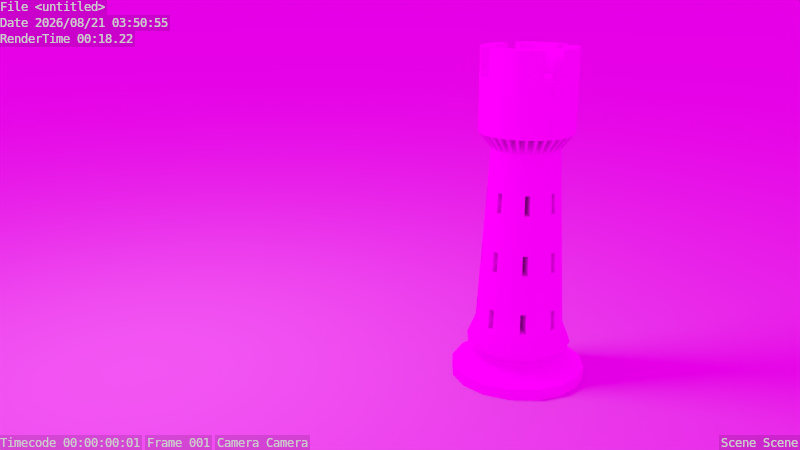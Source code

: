 # Source: tower.blend  (saved by Blender 2.62.1; exported with 4.5.12 LTS)
import bpy
from mathutils import Matrix  # noqa: F401  (used for matrix-valued properties, if any)

bpy.ops.wm.read_factory_settings(use_empty=True)
scene = bpy.context.scene
scene.name = 'Scene'

# ---- collections
col_collection_1 = bpy.data.collections.new('Collection 1'); scene.collection.children.link(col_collection_1)

# ---- images (referenced by path relative to the original .blend; pixels are not part of the script)
import os
ASSET_DIR = os.environ.get("B2B_ASSET_DIR", "")  # directory of the original .blend (textures are referenced by path, not embedded)
HERE = os.path.dirname(os.path.abspath(__file__))  # packed textures are extracted next to this script under _unpacked/

def load_image(name, relpath, width, height, colorspace="sRGB"):
    """Load a texture the original file referenced (path relative to the .blend, or extracted next to this script)."""
    p = next((c for c in (os.path.join(HERE, relpath), os.path.join(ASSET_DIR, relpath)) if relpath and os.path.exists(c)), "")
    if p:
        img = bpy.data.images.load(p, check_existing=True)
        img.name = name
    else:  # same state as the original file: an image datablock whose file is absent (Cycles renders it pink)
        img = bpy.data.images.new(name, width, height)
        img.source = "FILE"
        img.filepath = "//" + (relpath or name)
    img.colorspace_settings.name = colorspace
    return img
img_tower_jpg_001 = load_image('tower.jpg.001', 'tower.jpg', 1024, 1024, 'sRGB')
img_tower_jpg_002 = load_image('tower.jpg.002', 'white.jpg', 1024, 1024, 'sRGB')

# ---- materials (node trees are filled in below, after node groups)
mat_material = bpy.data.materials.new('Material')
mat_material.alpha_threshold = 0.0
mat_material.use_transparent_shadow = False
mat_material.roughness = 0.5
mat_material.specular_intensity = 0.2115
mat_material.line_color = (0.0, 0.0, 0.0, 1.0)

# ---- material node trees
mat_material.use_nodes = True; mat_material.node_tree.nodes.clear()
_N = mat_material.node_tree.nodes; _L = mat_material.node_tree.links
n0 = _N.new('ShaderNodeTexCoord'); n0.name = 'Texture Coordinate'; n0.location = (-484, 373)
n0.width = 150
n1 = _N.new('ShaderNodeTexImage'); n1.name = 'Image Texture.001'; n1.location = (-298, 511)
n1.width = 150
n1.image = img_tower_jpg_001
n2 = _N.new('ShaderNodeBsdfDiffuse'); n2.name = 'Diffuse BSDF'; n2.location = (-5, 463)
n3 = _N.new('ShaderNodeMixShader'); n3.name = 'Mix Shader'; n3.location = (195, 479)
n3.width = 150
n4 = _N.new('ShaderNodeOutputMaterial'); n4.name = 'Material Output'; n4.location = (534, 787)
n4.width = 120
n5 = _N.new('ShaderNodeTexImage'); n5.name = 'Image Texture.002'; n5.location = (-286, 240)
n5.width = 150
n5.image = img_tower_jpg_002
n6 = _N.new('ShaderNodeBsdfDiffuse'); n6.name = 'Diffuse BSDF.001'; n6.location = (-10, 213)
n7 = _N.new('ShaderNodeRGBToBW'); n7.name = 'RGB to BW'; n7.location = (125, 639)
n7.width = 80
n8 = _N.new('ShaderNodeDisplacement'); n8.name = 'Displacement'; n8.location = (0, 0)
n8.inputs[1].default_value = 0.0
n8.inputs[2].default_value = 0.1
_L.new(n3.outputs[0], n4.inputs[0])
_L.new(n2.outputs[0], n3.inputs[1])
_L.new(n6.outputs[0], n3.inputs[2])
_L.new(n1.outputs[0], n2.inputs[0])
_L.new(n5.outputs[0], n6.inputs[0])
_L.new(n0.outputs[2], n5.inputs[0])
_L.new(n0.outputs[2], n1.inputs[0])
_L.new(n1.outputs[0], n7.inputs[0])
_L.new(n7.outputs[0], n8.inputs[0])
_L.new(n8.outputs[0], n4.inputs[2])
n4.is_active_output = True

# ---- world
world_world = bpy.data.worlds.new('World'); scene.world = world_world
world_world.use_nodes = True; world_world.node_tree.nodes.clear()
_N = world_world.node_tree.nodes; _L = world_world.node_tree.links
n0 = _N.new('ShaderNodeOutputWorld'); n0.name = 'World Output'; n0.location = (300, 300)
n0.width = 120
n1 = _N.new('ShaderNodeBackground'); n1.name = 'Background'; n1.location = (10, 300)
n1.width = 150
n2 = _N.new('ShaderNodeTexImage'); n2.name = 'Image Texture'; n2.location = (-190, 300)
n2.width = 150
n3 = _N.new('ShaderNodeCameraData'); n3.name = 'Camera Data'; n3.location = (-335, 300)
n3.width = 95
_L.new(n1.outputs[0], n0.inputs[0])
_L.new(n2.outputs[0], n1.inputs[0])
_L.new(n3.outputs[0], n2.inputs[0])
n0.is_active_output = True
world_world.color = (0.05088, 0.05088, 0.05088)
world_world.use_sun_shadow = False
world_world.sun_shadow_jitter_overblur = 0.0
world_world.cycles.sampling_method = 'MANUAL'
world_world.cycles.sample_map_resolution = 256

# ---- cameras
cam_camera = bpy.data.cameras.new('Camera')
cam_camera.clip_end = 100.0
cam_camera.lens = 35.0
cam_camera.sensor_width = 32.0
cam_camera.sensor_height = 18.0
cam_camera.dof.focus_distance = 0.0
cam_camera.dof.aperture_fstop = 128.0

# ---- lights
light_point = bpy.data.lights.new('Point', 'POINT')
light_point.transmission_factor = 0.0
light_point.energy = 100.0
light_point.shadow_buffer_clip_start = 0.5
light_point.shadow_soft_size = 1.0
light_point.shadow_maximum_resolution = 0.006
light_point.use_absolute_resolution = True
light_point.cycles.use_multiple_importance_sampling = False

# ---- meshes
me_plane = bpy.data.meshes.new('Plane')
me_plane.from_pydata([(1.0, -1.0, 0.0), (-1.0, -1.0, 0.0), (1.0, 1.0, 0.0), (-1.0, 1.0, 0.0)], [], [(2, 3, 1, 0)])
me_plane.use_remesh_preserve_volume = False
me_plane.use_remesh_preserve_attributes = False
me_plane.use_mirror_vertex_groups = False
me_plane.update()
me_cylinder = bpy.data.meshes.new('Cylinder')
me_cylinder.from_pydata([(-0.1193, -0.6, 0.0), (-0.08263, -0.4154, 2.75), (-0.3399, -0.5087, 0.0), (-0.2353, -0.3521, 2.75), (-0.5087, -0.3399, 0.0), (-0.3521, -0.2353, 2.75), (-0.6, -0.1193, 0.0), (-0.4154, -0.08262, 2.75), (-0.0595, -0.2991, 2.128), (-0.1695, -0.2536, 2.128), (-0.2536, -0.1695, 2.128), (-0.2991, -0.0595, 2.128), (-0.1193, -0.6, 0.01445), (-0.3399, -0.5087, 0.01445), (-0.5087, -0.3399, 0.01445), (-0.6, -0.1193, 0.01445), (-0.3399, -0.5087, 0.1024), (-0.1193, -0.6, 0.1024), (-0.6, -0.1193, 0.1024), (-0.5087, -0.3399, 0.1024), (-0.116, -0.583, 0.1227), (-0.3303, -0.4943, 0.1227), (-0.4943, -0.3303, 0.1227), (-0.583, -0.116, 0.1227), (-0.07323, -0.3682, 0.2127), (-0.2086, -0.3121, 0.2127), (-0.3121, -0.2086, 0.2127), (-0.3682, -0.07323, 0.2127), (-0.07162, -0.3601, 0.2427), (-0.204, -0.3052, 0.2427), (-0.3052, -0.204, 0.2427), (-0.3601, -0.07162, 0.2427), (-0.09239, -0.4645, 0.334), (-0.2631, -0.3938, 0.334), (-0.3938, -0.2631, 0.334), (-0.4645, -0.09239, 0.334), (-0.0928, -0.4665, 0.3498), (-0.2643, -0.3955, 0.3498), (-0.3955, -0.2643, 0.3498), (-0.4665, -0.0928, 0.3498), (-0.08262, -0.4153, 2.271), (-0.2353, -0.3521, 2.271), (-0.3521, -0.2353, 2.271), (-0.4153, -0.08262, 2.271), (-0.2221, -0.3324, 0.5363), (-0.07798, -0.392, 0.5363), (-0.392, -0.07798, 0.5363), (-0.3324, -0.2221, 0.5363), (2.735e-07, 2.887e-07, 0.0), (0.0, 0.0, 2.75), (-0.05854, -0.2943, 2.75), (-0.2943, -0.05854, 2.75), (-0.2495, -0.1667, 2.75), (-0.1667, -0.2495, 2.75), (-0.08262, -0.4153, 2.625), (-0.2353, -0.3521, 2.625), (-0.3521, -0.2353, 2.625), (-0.4154, -0.08262, 2.625), (-1.975e-07, -0.6, 0.0), (-9.951e-06, -0.4154, 2.75), (-9.876e-08, -0.2991, 2.128), (-1.975e-07, -0.6, 0.01445), (-1.975e-07, -0.6, 0.1024), (-1.899e-07, -0.583, 0.1227), (-1.215e-07, -0.3682, 0.2127), (-1.177e-07, -0.3601, 0.2427), (-1.557e-07, -0.4645, 0.334), (-1.519e-07, -0.4665, 0.3498), (-1.367e-07, -0.4153, 2.271), (-1.139e-07, -0.392, 0.5363), (-9.838e-06, -0.2943, 2.75), (0.002302, -0.4137, 2.625), (-0.6, 5.773e-07, 0.0), (-0.4154, -6.222e-06, 2.75), (-0.2991, 2.83e-07, 2.128), (-0.6, 5.773e-07, 0.01445), (-0.6, 5.773e-07, 0.1024), (-0.583, 5.621e-07, 0.1227), (-0.3682, 3.532e-07, 0.2127), (-0.3601, 3.456e-07, 0.2427), (-0.4645, 4.444e-07, 0.334), (-0.4665, 4.482e-07, 0.3498), (-0.4153, 4.026e-07, 2.271), (-0.392, 3.57e-07, 0.5363), (-0.2943, -6.347e-06, 2.75), (-0.413, 0.00161, 2.625), (-0.01983, -0.2991, 2.128), (-0.03967, -0.2991, 2.128), (-0.1328, -0.2688, 2.128), (-0.1511, -0.2612, 2.128), (-0.2841, -0.09511, 2.128), (-0.2916, -0.07783, 2.128), (-0.1335, -0.3943, 2.271), (-0.1081, -0.4048, 2.271), (-0.3732, -0.1844, 2.271), (-0.3626, -0.2098, 2.271), (-0.4153, -0.02754, 2.271), (-0.4153, -0.05508, 2.271), (-0.02754, -0.4153, 2.271), (-0.05508, -0.4153, 2.271), (-0.2991, -0.01983, 2.128), (-0.2991, -0.03967, 2.128), (-0.09615, -0.284, 2.128), (-0.07783, -0.2916, 2.128), (-0.1844, -0.3732, 2.271), (-0.2098, -0.3626, 2.271), (-0.2688, -0.1328, 2.128), (-0.2612, -0.1511, 2.128), (-0.3943, -0.1335, 2.271), (-0.4048, -0.1081, 2.271), (-0.1835, -0.2396, 2.128), (-0.1975, -0.2256, 2.128), (-0.2256, -0.1975, 2.128), (-0.2396, -0.1835, 2.128), (-0.3326, -0.2547, 2.271), (-0.3132, -0.2742, 2.271), (-0.2742, -0.3132, 2.271), (-0.2547, -0.3326, 2.271), (-0.0595, -0.2991, 2.271), (-9.876e-08, -0.2991, 2.271), (-0.01983, -0.2991, 2.271), (-0.03967, -0.2991, 2.271), (-0.1695, -0.2536, 2.271), (-0.2536, -0.1695, 2.271), (-0.2991, -0.0595, 2.271), (-0.2991, 2.83e-07, 2.271), (-0.1328, -0.2688, 2.271), (-0.1511, -0.2612, 2.271), (-0.284, -0.09615, 2.271), (-0.2916, -0.07783, 2.271), (-0.2991, -0.01983, 2.271), (-0.2991, -0.03967, 2.271), (-0.09615, -0.284, 2.271), (-0.07783, -0.2916, 2.271), (-0.2688, -0.1328, 2.271), (-0.2612, -0.1511, 2.271), (-0.1835, -0.2396, 2.271), (-0.1975, -0.2256, 2.271), (-0.2256, -0.1975, 2.271), (-0.2396, -0.1835, 2.271), (-0.06156, -0.3095, 1.951), (-0.06361, -0.3198, 1.774), (-0.06566, -0.3301, 1.597), (-0.06772, -0.3404, 1.42), (-0.06977, -0.3508, 1.244), (-0.07182, -0.3611, 1.067), (-0.07388, -0.3714, 0.8899), (-0.07593, -0.3817, 0.7131), (-0.1753, -0.2624, 1.951), (-0.1811, -0.2711, 1.774), (-0.187, -0.2799, 1.597), (-0.1928, -0.2886, 1.42), (-0.1987, -0.2974, 1.244), (-0.2045, -0.3061, 1.067), (-0.2104, -0.3149, 0.8899), (-0.2162, -0.3236, 0.7131), (-0.2624, -0.1753, 1.951), (-0.2711, -0.1811, 1.774), (-0.2799, -0.187, 1.597), (-0.2886, -0.1928, 1.42), (-0.2974, -0.1987, 1.244), (-0.3061, -0.2045, 1.067), (-0.3149, -0.2104, 0.8899), (-0.3236, -0.2162, 0.7131), (-0.3095, -0.06156, 1.951), (-0.3198, -0.06361, 1.774), (-0.3301, -0.06566, 1.597), (-0.3404, -0.06772, 1.42), (-0.3508, -0.06977, 1.244), (-0.3611, -0.07182, 1.067), (-0.3714, -0.07388, 0.8899), (-0.3817, -0.07593, 0.7131), (-1.123e-07, -0.3817, 0.7131), (-1.106e-07, -0.3714, 0.8899), (-1.089e-07, -0.3611, 1.067), (-1.072e-07, -0.3508, 1.244), (-1.055e-07, -0.3404, 1.42), (-1.038e-07, -0.3301, 1.597), (-1.021e-07, -0.3198, 1.774), (-1.004e-07, -0.3095, 1.951), (-0.3817, 3.488e-07, 0.7131), (-0.3714, 3.406e-07, 0.8899), (-0.3611, 3.323e-07, 1.067), (-0.3508, 3.241e-07, 1.244), (-0.3404, 3.159e-07, 1.42), (-0.3301, 3.077e-07, 1.597), (-0.3198, 2.994e-07, 1.774), (-0.3095, 2.912e-07, 1.951), (-0.286, -0.1174, 1.951), (-0.1184, -0.2859, 1.951), (-0.2188, -0.2188, 1.951), (-0.413, 0.001612, 2.448), (0.002306, -0.4137, 2.448), (-0.08262, -0.4153, 2.448), (-0.2353, -0.3521, 2.448), (-0.3521, -0.2353, 2.448), (-0.4153, -0.08262, 2.448), (-0.2664, -0.5391, 0.0), (-0.1929, -0.5696, 0.0), (-0.1929, -0.5696, 0.01445), (-0.2664, -0.5391, 0.01445), (-0.2664, -0.5391, 0.1024), (-0.1929, -0.5696, 0.1024), (-0.2588, -0.5238, 0.1227), (-0.1874, -0.5534, 0.1227), (-0.1634, -0.3308, 0.2127), (-0.1183, -0.3495, 0.2127), (-0.1157, -0.3418, 0.2427), (-0.1598, -0.3235, 0.2427), (-0.2062, -0.4174, 0.334), (-0.1493, -0.4409, 0.334), (-0.2071, -0.4192, 0.3498), (-0.15, -0.4429, 0.3498), (-0.126, -0.3721, 0.5363), (-0.174, -0.3522, 0.5363), (-0.142, -0.2873, 1.774), (-0.1028, -0.3036, 1.774), (-0.1466, -0.2966, 1.597), (-0.1061, -0.3134, 1.597), (-0.1511, -0.3059, 1.42), (-0.1094, -0.3232, 1.42), (-0.1557, -0.3152, 1.244), (-0.1127, -0.333, 1.244), (-0.1603, -0.3244, 1.067), (-0.1161, -0.3428, 1.067), (-0.1649, -0.3337, 0.8899), (-0.1194, -0.3525, 0.8899), (-0.1695, -0.343, 0.7131), (-0.1227, -0.3623, 0.7131), (-0.5696, -0.1929, 0.0), (-0.5391, -0.2664, 0.0), (-0.5391, -0.2664, 0.01445), (-0.5696, -0.1929, 0.01445), (-0.5696, -0.1929, 0.1024), (-0.5391, -0.2664, 0.1024), (-0.5534, -0.1874, 0.1227), (-0.5238, -0.2588, 0.1227), (-0.3495, -0.1183, 0.2127), (-0.3308, -0.1634, 0.2127), (-0.3235, -0.1598, 0.2427), (-0.3418, -0.1157, 0.2427), (-0.4409, -0.1493, 0.334), (-0.4174, -0.2062, 0.334), (-0.4429, -0.15, 0.3498), (-0.4192, -0.2071, 0.3498), (-0.3522, -0.174, 0.5363), (-0.3721, -0.126, 0.5363), (-0.343, -0.1695, 0.7131), (-0.3623, -0.1227, 0.7131), (-0.3337, -0.1649, 0.8899), (-0.3526, -0.1194, 0.8899), (-0.3244, -0.1603, 1.067), (-0.3428, -0.1161, 1.067), (-0.3152, -0.1557, 1.244), (-0.333, -0.1127, 1.244), (-0.3059, -0.1511, 1.42), (-0.3232, -0.1094, 1.42), (-0.2966, -0.1466, 1.597), (-0.3134, -0.1061, 1.597), (-0.2873, -0.142, 1.774), (-0.3036, -0.1028, 1.774), (-0.06228, -0.1338, 0.6992), (-0.06343, -0.1361, 0.5224), (-0.05141, -0.1411, 0.5224), (-0.05058, -0.1387, 0.6992), (-0.02866, -0.08351, 1.583), (-0.02783, -0.08106, 1.76), (-0.03764, -0.077, 1.76), (-0.03878, -0.07932, 1.583), (-0.04004, -0.1123, 1.053), (-0.03921, -0.1099, 1.23), (-0.04996, -0.1054, 1.23), (-0.05111, -0.1077, 1.053), (-0.1387, -0.05058, 0.6992), (-0.1411, -0.05141, 0.5224), (-0.1361, -0.06343, 0.5224), (-0.1338, -0.06228, 0.6992), (-0.08106, -0.02783, 1.76), (-0.08351, -0.02866, 1.583), (-0.07932, -0.03878, 1.583), (-0.077, -0.03764, 1.76), (-0.1099, -0.03921, 1.23), (-0.1123, -0.04004, 1.053), (-0.1077, -0.05111, 1.053), (-0.1054, -0.04996, 1.23), (-0.08263, -0.4154, 3.0), (-0.2353, -0.3521, 3.0), (-0.3521, -0.2353, 3.0), (-0.4154, -0.08262, 3.0), (-0.05854, -0.2943, 3.0), (-0.2943, -0.05854, 3.0), (-0.2495, -0.1667, 3.0), (-0.1667, -0.2495, 3.0)], [], [(12, 0, 58, 61), (155, 44, 214, 227), (4, 2, 13, 14), (206, 24, 28, 207), (179, 86, 87, 8, 140), (170, 171, 248, 250), (83, 46, 171, 180), (28, 24, 64, 65), (202, 17, 20, 204), (26, 25, 29, 30), (234, 19, 22, 236), (14, 13, 16, 19), (163, 47, 44, 155), (20, 17, 62, 63), (16, 13, 200, 201), (22, 19, 16, 21), (18, 15, 232, 233), (236, 22, 26, 238), (204, 20, 24, 206), (24, 20, 63, 64), (32, 36, 212, 210), (26, 22, 21, 25), (34, 38, 244, 242), (67, 36, 32, 66), (209, 33, 29, 208), (34, 33, 37, 38), (241, 35, 31, 240), (66, 32, 28, 65), (212, 36, 45, 213), (30, 29, 33, 34), (244, 38, 47, 245), (88, 102, 132, 126), (106, 134, 128, 90), (47, 38, 37, 44), (73, 7, 51, 84), (48, 197, 2), (6, 72, 48, 229), (50, 49, 53), (49, 50, 70), (110, 190, 148, 9), (285, 286, 3, 1), (193, 93, 40), (17, 12, 61, 62), (86, 179, 60), (45, 36, 67, 69), (50, 1, 59, 70), (6, 15, 75, 72), (230, 48, 2, 4), (78, 27, 31, 79), (49, 52, 53), (76, 18, 23, 77), (15, 18, 76, 75), (77, 23, 27, 78), (35, 39, 81, 80), (31, 35, 80, 79), (81, 39, 46, 83), (51, 49, 84), (53, 52, 291, 292), (49, 51, 52), (54, 1, 3, 55), (5, 3, 286, 287), (238, 26, 30, 239), (194, 104, 92, 193), (195, 95, 42), (104, 194, 105), (195, 94, 95), (87, 86, 98, 99), (89, 88, 104, 105), (91, 90, 108, 109), (96, 100, 101, 97), (92, 102, 103, 93), (94, 106, 107, 95), (110, 117, 116, 111), (113, 112, 115, 114), (8, 87, 121, 118), (60, 119, 120, 86), (120, 119, 68, 98), (99, 40, 118, 121), (120, 98, 86), (99, 121, 87), (115, 138, 137, 116), (128, 134, 94, 108), (74, 100, 130, 125), (126, 132, 92, 104), (9, 89, 127, 122), (10, 113, 139, 123), (123, 135, 107, 10), (5, 56, 55, 3), (11, 91, 129, 124), (122, 136, 110, 9), (124, 131, 101, 11), (82, 125, 130, 96), (130, 100, 96), (124, 43, 97, 131), (101, 131, 97), (124, 129, 109, 43), (171, 46, 246, 248), (109, 129, 91), (108, 90, 128), (123, 42, 95, 135), (113, 190, 112), (134, 106, 94), (107, 135, 95), (123, 139, 114, 42), (195, 114, 115), (114, 139, 113), (115, 112, 138), (122, 41, 117, 136), (116, 137, 111), (117, 110, 136), (122, 127, 105, 41), (193, 92, 93), (105, 127, 89), (104, 88, 126), (103, 133, 93), (132, 102, 92), (0, 12, 199, 198), (111, 137, 138, 112), (148, 149, 215, 189), (189, 89, 9, 148), (218, 142, 141, 216), (220, 143, 142, 218), (222, 144, 143, 220), (224, 145, 144, 222), (226, 146, 145, 224), (228, 147, 146, 226), (164, 165, 260, 188), (188, 91, 11, 164), (165, 166, 258, 260), (166, 167, 256, 258), (167, 168, 254, 256), (168, 169, 252, 254), (169, 170, 250, 252), (164, 187, 186, 165), (196, 97, 43), (165, 186, 185, 166), (166, 185, 184, 167), (167, 184, 183, 168), (168, 183, 182, 169), (169, 182, 181, 170), (170, 181, 180, 171), (259, 157, 156, 188), (107, 188, 156, 10), (216, 141, 140, 189), (151, 150, 158, 159), (152, 151, 159, 160), (153, 152, 160, 161), (153, 161, 162, 154), (154, 162, 163, 155), (147, 45, 69, 172), (146, 147, 172, 173), (145, 146, 173, 174), (144, 145, 174, 175), (143, 144, 175, 176), (142, 143, 176, 177), (141, 142, 177, 178), (140, 141, 178, 179), (4, 14, 231, 230), (198, 48, 58, 0), (187, 100, 74), (188, 106, 90), (103, 189, 140, 8), (195, 194, 55, 56), (189, 103, 102), (89, 189, 88), (189, 102, 88), (216, 189, 215), (259, 188, 260), (196, 108, 94, 195), (190, 110, 111), (190, 111, 112), (193, 54, 55, 194), (105, 194, 41), (56, 57, 196, 195), (109, 196, 43), (196, 109, 108), (71, 59, 1, 54), (190, 149, 148), (118, 133, 103, 8), (194, 117, 41), (118, 40, 93, 133), (213, 45, 147, 228), (157, 190, 156), (29, 25, 205, 208), (208, 205, 206, 207), (21, 16, 201, 203), (203, 201, 202, 204), (12, 17, 202, 199), (199, 202, 201, 200), (25, 21, 203, 205), (206, 205, 203, 204), (211, 37, 33, 209), (212, 211, 209, 210), (28, 32, 210, 207), (207, 210, 209, 208), (44, 37, 211, 214), (213, 214, 211, 212), (13, 2, 197, 200), (200, 197, 198, 199), (149, 150, 217, 215), (150, 151, 219, 217), (217, 219, 220, 218), (151, 152, 221, 219), (219, 221, 222, 220), (152, 153, 223, 221), (153, 154, 225, 223), (224, 223, 225, 226), (154, 155, 227, 225), (226, 225, 227, 228), (247, 163, 162, 249), (247, 249, 250, 248), (23, 18, 233, 235), (235, 233, 234, 236), (231, 14, 19, 234), (232, 231, 234, 233), (27, 23, 235, 237), (237, 235, 236, 238), (243, 39, 35, 241), (244, 243, 241, 242), (30, 34, 242, 239), (240, 239, 242, 241), (46, 39, 243, 246), (245, 246, 243, 244), (31, 27, 237, 240), (239, 240, 237, 238), (245, 47, 163, 247), (257, 158, 157, 259), (255, 159, 158, 257), (256, 255, 257, 258), (253, 160, 159, 255), (253, 255, 256, 254), (251, 161, 160, 253), (249, 162, 161, 251), (249, 251, 252, 250), (15, 6, 229, 232), (232, 229, 230, 231), (263, 264, 261, 262), (267, 268, 265, 266), (271, 272, 269, 270), (275, 276, 273, 274), (278, 279, 280, 277), (283, 284, 281, 282), (98, 68, 192), (193, 99, 98, 192), (97, 196, 191, 96), (261, 227, 214, 262), (264, 263, 213, 228), (71, 54, 193, 192), (263, 262, 214, 213), (85, 191, 196, 57), (261, 264, 228, 227), (266, 265, 218, 216), (266, 216, 215, 267), (267, 215, 217, 268), (268, 217, 218, 265), (270, 269, 224, 222), (271, 270, 222, 221), (271, 221, 223, 272), (272, 223, 224, 269), (273, 248, 246, 274), (275, 274, 246, 245), (276, 275, 245, 247), (276, 247, 248, 273), (277, 260, 258, 278), (278, 258, 257, 279), (280, 279, 257, 259), (280, 259, 260, 277), (281, 254, 252, 282), (282, 252, 251, 283), (284, 283, 251, 253), (284, 253, 254, 281), (194, 116, 117), (116, 194, 195, 115), (73, 85, 57, 7), (114, 195, 42), (158, 150, 149, 157), (99, 193, 40), (48, 230, 229), (48, 198, 197), (91, 188, 90), (188, 107, 106), (191, 82, 96), (190, 113, 10, 156), (149, 190, 157), (101, 100, 187, 164, 11), (7, 57, 56, 5), (286, 292, 291, 287), (289, 292, 286, 285), (291, 290, 288, 287), (51, 7, 288, 290), (7, 5, 287, 288), (50, 53, 292, 289), (52, 51, 290, 291), (289, 285, 1, 50)])
me_cylinder.polygons.foreach_set('use_smooth', [True] * 294)
_k = set([(0, 58), (0, 198), (1, 50), (1, 59), (1, 285), (2, 4), (2, 197), (4, 230), (6, 72), (6, 229), (7, 51), (7, 73), (7, 288), (16, 19), (16, 201), (17, 62), (17, 202), (18, 76), (18, 233), (19, 234), (32, 66), (32, 210), (33, 34), (33, 209), (34, 242), (35, 80), (35, 241), (40, 93), (40, 99), (41, 105), (41, 117), (42, 95), (42, 114), (43, 97), (43, 109), (50, 53), (50, 289), (51, 52), (51, 290), (52, 53), (68, 98), (71, 192), (82, 96), (85, 191), (86, 87), (86, 98), (86, 120), (87, 99), (87, 121), (88, 89), (88, 104), (88, 126), (89, 105), (89, 127), (90, 91), (90, 108), (90, 128), (91, 109), (91, 129), (92, 93), (92, 102), (92, 104), (92, 132), (93, 103), (93, 133), (94, 95), (94, 106), (94, 108), (94, 134), (95, 107), (95, 135), (96, 97), (96, 100), (96, 130), (97, 101), (97, 131), (98, 99), (98, 120), (99, 121), (100, 101), (100, 130), (101, 131), (102, 103), (102, 132), (103, 133), (104, 105), (104, 126), (105, 127), (106, 107), (106, 134), (107, 135), (108, 109), (108, 128), (109, 129), (110, 111), (110, 117), (110, 136), (111, 116), (111, 137), (112, 113), (112, 115), (112, 138), (113, 114), (113, 139), (114, 115), (114, 139), (115, 116), (115, 138), (116, 117), (116, 137), (117, 136), (118, 121), (118, 133), (119, 120), (122, 127), (122, 136), (123, 135), (123, 139), (124, 129), (124, 131), (125, 130), (126, 132), (128, 134), (137, 138), (197, 198), (201, 202), (209, 210), (213, 214), (213, 228), (214, 227), (215, 216), (215, 217), (216, 218), (217, 218), (221, 222), (221, 223), (222, 224), (223, 224), (227, 228), (229, 230), (233, 234), (241, 242), (245, 246), (245, 247), (246, 248), (247, 248), (251, 252), (251, 253), (252, 254), (253, 254), (257, 258), (257, 259), (258, 260), (259, 260), (285, 286), (285, 289), (286, 287), (287, 288), (288, 290), (289, 292), (290, 291), (291, 292)])
me_cylinder.attributes.new('sharp_edge', 'BOOLEAN', 'EDGE').data.foreach_set('value', [ (min(e.vertices), max(e.vertices)) in _k for e in me_cylinder.edges])
_uv = me_cylinder.uv_layers.new(name='UVMap')
_uv.uv.foreach_set('vector', [8.928, -1.795, 8.928, -1.881, 9.461, -1.882, 9.461, -1.797, 0.9146, -10.26, 0.9236, -11.3, 1.208, -11.3, 1.191, -10.25, 6.853, -7.344, 6.857, -8.755, 6.943, -8.755, 6.938, -7.343, 5.257, -8.708, 5.264, -8.975, 5.443, -8.947, 5.436, -8.686, 6.608, -2.915, 6.49, -1.875, 6.401, -1.881, 6.313, -1.887, 6.334, -2.933, -0.7754, -9.185, -0.8132, -10.23, -0.5366, -10.24, -0.5063, -9.192, 5.571, -11.3, 5.918, -11.31, 5.914, -10.27, 5.575, -10.25, 9.479, -11.48, 9.302, -11.45, 9.303, -11.77, 9.481, -11.8, 7.485, -9.623, 7.497, -10.06, 7.622, -10.0, 7.61, -9.578, 5.24, -7.308, 5.242, -8.175, 5.422, -8.165, 5.419, -7.317, 7.467, -6.907, 7.458, -7.342, 7.584, -7.361, 7.592, -6.939, 6.938, -7.343, 6.943, -8.755, 7.462, -8.754, 7.458, -7.342, 0.01649, -10.25, 0.001136, -11.3, 0.9236, -11.3, 0.9146, -10.26, 3.467, -4.514, 3.566, -4.457, 3.071, -3.956, 2.987, -4.027, 7.462, -8.754, 6.943, -8.755, 6.954, -9.19, 7.474, -9.188, 7.584, -7.361, 7.458, -7.342, 7.462, -8.754, 7.588, -8.733, 7.484, -6.037, 6.965, -6.039, 6.956, -6.474, 7.476, -6.472, 3.806, -7.576, 3.981, -7.154, 2.659, -6.898, 2.548, -7.164, 3.64, -4.937, 3.467, -4.514, 2.335, -5.23, 2.444, -5.497, 2.335, -5.23, 3.467, -4.514, 2.987, -4.027, 2.031, -4.923, 2.015, -12.5, 2.022, -12.41, 1.684, -12.42, 1.678, -12.51, 2.659, -6.898, 3.981, -7.154, 3.985, -5.783, 2.662, -6.031, -0.08786, -12.52, -0.08998, -12.43, -0.428, -12.42, -0.4244, -12.51, 6.639, -12.4, 6.226, -12.43, 6.242, -12.52, 6.653, -12.5, 4.129, -6.147, 3.988, -6.483, 4.613, -6.608, 4.722, -6.348, -0.08786, -12.52, 1.005, -12.52, 1.008, -12.43, -0.08998, -12.43, 4.262, -8.25, 4.4, -8.587, 4.932, -8.239, 4.825, -7.978, 4.797, -5.09, 4.41, -5.475, 4.939, -5.827, 5.24, -5.528, 1.684, -12.42, 2.022, -12.41, 1.776, -11.29, 1.492, -11.29, 4.61, -7.455, 4.613, -6.608, 3.988, -6.483, 3.985, -7.576, -0.428, -12.42, -0.08998, -12.43, 0.001136, -11.3, -0.2829, -11.29, 1.06, -1.872, 1.277, -1.867, 1.279, -1.024, 1.063, -1.028, -0.07739, -1.868, -0.0748, -1.025, -0.2915, -1.019, -0.299, -1.862, 0.001136, -11.3, -0.08998, -12.43, 1.008, -12.43, 0.9236, -11.3, 6.853, -12.52, 7.34, -12.52, 7.198, -11.81, 6.853, -11.81, 5.57, -12.52, 3.995, -9.335, 3.56, -9.515, 2.022, -11.82, 2.022, -12.52, 5.57, -12.52, 2.202, -11.38, 8.588, -10.41, 6.853, -10.07, 8.324, -11.05, 6.853, -10.07, 8.588, -10.41, 8.588, -10.06, 0.7259, -1.876, 0.4881, -2.923, 0.8521, -2.924, 0.8432, -1.876, 1.898, 3.253, 0.9955, 3.235, 0.991, 1.759, 1.894, 1.777, 1.888, -0.007284, 1.735, -1.057, 1.885, -1.054, 8.93, -1.275, 8.928, -1.795, 9.461, -1.797, 9.463, -1.277, 6.49, -1.875, 6.608, -2.915, 6.578, -1.869, 6.506, -11.31, 6.226, -12.43, 6.639, -12.4, 6.853, -11.28, 8.588, -10.41, 9.302, -10.55, 9.302, -10.06, 8.588, -10.06, 9.835, -12.52, 9.835, -12.44, 9.302, -12.44, 9.302, -12.52, 2.382, -10.95, 5.57, -12.52, 3.56, -9.515, 2.562, -10.51, 9.592, -6.007, 9.593, -5.68, 9.415, -5.718, 9.414, -6.037, 6.853, -10.07, 7.836, -11.54, 8.324, -11.05, 3.056, -8.975, 3.553, -8.477, 3.455, -8.42, 2.972, -8.904, 9.835, -12.44, 9.837, -11.92, 9.304, -11.92, 9.302, -12.44, 2.972, -8.904, 3.455, -8.42, 2.327, -7.697, 2.022, -8.002, 6.212, -12.52, 6.226, -12.43, 5.812, -12.41, 5.8, -12.51, 4.932, -8.239, 4.4, -8.587, 4.785, -8.975, 5.23, -8.54, 5.812, -12.41, 6.226, -12.43, 5.918, -11.31, 5.571, -11.3, 7.198, -11.81, 6.853, -10.07, 6.853, -11.81, 3.987, -3.758, 3.989, -4.45, 5.468, -4.446, 5.466, -3.753, 6.853, -10.07, 7.198, -11.81, 7.836, -11.54, 1.892, 1.039, 1.894, 1.777, 0.991, 1.759, 0.9888, 1.021, 0.01376, 1.762, 0.991, 1.759, 0.9955, 3.235, 0.01829, 3.238, 5.245, -7.042, 5.24, -7.308, 5.419, -7.317, 5.425, -7.056, 0.9856, -0.0258, 1.283, -1.066, 1.584, -1.06, 1.888, -0.007284, 0.008312, -0.02281, -0.1453, -1.065, 0.005114, -1.069, 1.283, -1.066, 0.9856, -0.0258, 1.133, -1.069, 0.008312, -0.02281, -0.2958, -1.061, -0.1453, -1.065, 9.46, -5.648, 9.577, -5.657, 9.577, -4.96, 9.414, -4.947, 0.9516, -1.874, 1.06, -1.872, 1.283, -1.066, 1.133, -1.069, -0.4025, -1.86, -0.299, -1.862, -0.5967, -1.053, -0.7472, -1.049, 10.39, -5.511, 10.39, -4.814, 10.27, -4.823, 10.23, -5.523, 1.584, -1.06, 1.277, -1.867, 1.385, -1.865, 1.735, -1.057, -0.2958, -1.061, -0.07739, -1.868, 0.03099, -1.871, -0.1453, -1.065, 0.7259, -1.876, 0.8195, -1.072, 0.6566, -1.071, 0.6086, -1.876, 0.2567, -1.875, 0.374, -1.875, 0.3309, -1.07, 0.168, -1.07, 6.313, -1.887, 6.401, -1.881, 6.344, -1.038, 6.256, -1.044, 5.531, -8.975, 5.534, -8.13, 5.445, -8.13, 5.443, -8.975, 10.43, -5.501, 10.55, -5.501, 10.55, -4.814, 10.39, -4.814, 4.406, -1.447, 4.246, -1.416, 4.246, -2.116, 4.361, -2.139, 4.406, -2.381, 3.986, -2.139, 3.985, -3.114, 8.881, -1.004, 8.403, -1.33, 8.879, -2.028, 4.747, -1.779, 4.704, -1.092, 4.469, -1.091, 4.422, -1.778, 10.44, -11.8, 10.2, -11.8, 10.16, -12.49, 10.48, -12.49, 5.615, -1.88, 5.703, -1.884, 5.739, -1.039, 5.651, -1.036, 4.87, -1.779, 5.105, -1.779, 5.15, -1.092, 4.824, -1.092, 0.8432, -1.876, 0.9516, -1.874, 0.9542, -1.031, 0.8458, -1.033, 0.1394, -1.874, 0.2567, -1.875, 0.2593, -1.031, 0.1419, -1.031, 0.1419, -1.031, 0.03357, -1.028, 0.03099, -1.871, 0.1394, -1.874, 0.01376, 1.762, 0.01151, 1.024, 0.9888, 1.021, 0.991, 1.759, -0.5109, -1.857, -0.4025, -1.86, -0.3999, -1.016, -0.5083, -1.013, 0.8458, -1.033, 0.7285, -1.032, 0.7259, -1.876, 0.8432, -1.876, 5.916, -1.047, 5.828, -1.043, 5.792, -1.887, 5.88, -1.891, 10.55, -9.404, 10.55, -8.717, 10.44, -8.717, 10.39, -9.404, 5.739, -1.039, 5.703, -1.884, 6.224, -1.06, 9.997, -11.82, 9.997, -12.52, 10.16, -12.49, 10.11, -11.8, 7.832, -2.028, 8.31, -1.331, 7.833, -1.004, 9.997, -11.82, 9.881, -11.8, 9.837, -12.49, 9.997, -12.52, -0.8132, -10.23, -0.851, -11.28, -0.5669, -11.29, -0.5366, -10.24, 10.45, -1.257, 9.972, -1.578, 10.45, -2.278, 9.718, -4.814, 9.72, -5.874, 10.23, -5.198, 5.31, -1.079, 5.31, -1.779, 5.47, -1.747, 5.425, -1.056, 0.2567, -1.875, 0.4881, -2.923, 0.374, -1.875, 7.325, -1.489, 7.832, -2.164, 7.832, -1.107, 3.455, -2.618, 3.985, -1.96, 3.455, -1.533, 5.31, -1.079, 5.195, -1.056, 5.15, -1.747, 5.31, -1.779, 0.008312, -0.02281, 0.168, -1.07, 0.3309, -1.07, 2.603, -1.392, 2.074, -1.818, 2.604, -2.476, 7.299, -2.164, 7.298, -3.254, 7.832, -2.6, 7.013, -1.845, 7.013, -1.145, 6.853, -1.176, 6.898, -1.868, 9.414, -4.947, 8.88, -5.383, 9.414, -6.037, 9.464, -2.278, 9.463, -3.362, 9.993, -2.704, 7.013, -1.845, 7.128, -1.868, 7.173, -1.176, 7.013, -1.145, 1.888, -0.007284, 1.584, -1.06, 1.735, -1.057, 3.455, -1.533, 2.925, -1.96, 3.455, -2.618, 9.928, -3.636, 9.928, -4.693, 10.44, -4.018, 9.994, -3.362, 10.47, -2.663, 9.993, -2.34, 9.463, -1.603, 9.97, -2.278, 9.972, -1.22, 6.892, -10.06, 6.978, -10.06, 6.966, -9.625, 6.881, -9.625, 0.6086, -1.876, 0.6112, -1.032, 0.3766, -1.031, 0.374, -1.875, 0.8521, -2.924, 0.8611, -3.972, 1.093, -3.967, 1.189, -2.917, 1.189, -2.917, 0.9516, -1.874, 0.8432, -1.876, 0.8521, -2.924, 1.348, -5.009, 1.588, -5.004, 1.556, -3.957, 1.325, -3.962, 1.372, -6.057, 1.619, -6.051, 1.588, -5.004, 1.348, -5.009, 1.396, -7.104, 1.65, -7.099, 1.619, -6.051, 1.372, -6.057, 1.42, -8.151, 1.682, -8.146, 1.65, -7.099, 1.396, -7.104, 1.444, -9.198, 1.713, -9.193, 1.682, -8.146, 1.42, -8.151, 1.468, -10.25, 1.744, -10.24, 1.713, -9.193, 1.444, -9.198, -0.5487, -2.904, -0.5864, -3.951, -0.3548, -3.957, -0.2172, -2.913, -0.2172, -2.913, -0.4025, -1.86, -0.5109, -1.857, -0.5487, -2.904, -0.5864, -3.951, -0.6242, -4.998, -0.3851, -5.004, -0.3548, -3.957, -0.6242, -4.998, -0.662, -6.044, -0.4154, -6.051, -0.3851, -5.004, -0.662, -6.044, -0.6998, -7.091, -0.4457, -7.098, -0.4154, -6.051, -0.6998, -7.091, -0.7376, -8.138, -0.476, -8.145, -0.4457, -7.098, -0.7376, -8.138, -0.7754, -9.185, -0.5063, -9.192, -0.476, -8.145, 5.884, -2.938, 5.61, -2.926, 5.605, -3.973, 5.889, -3.985, 10.11, -7.662, 9.986, -8.71, 10.11, -8.71, 5.889, -3.985, 5.605, -3.973, 5.6, -5.019, 5.893, -5.032, 5.893, -5.032, 5.6, -5.019, 5.595, -6.066, 5.897, -6.079, 5.897, -6.079, 5.595, -6.066, 5.59, -7.112, 5.901, -7.126, 5.901, -7.126, 5.59, -7.112, 5.585, -8.159, 5.906, -8.173, 5.906, -8.173, 5.585, -8.159, 5.58, -9.205, 5.91, -9.22, 5.91, -9.22, 5.58, -9.205, 5.575, -10.25, 5.914, -10.27, -0.1231, -3.963, 0.1086, -3.969, 0.124, -2.922, -0.2172, -2.913, 0.03099, -1.871, -0.2172, -2.913, 0.124, -2.922, 0.1394, -1.874, 1.325, -3.962, 1.556, -3.957, 1.525, -2.91, 1.189, -2.917, 0.8789, -6.067, 0.87, -5.019, 0.09328, -5.017, 0.07792, -6.064, 0.8878, -7.114, 0.8789, -6.067, 0.07792, -6.064, 0.06257, -7.112, 0.8968, -8.162, 0.8878, -7.114, 0.06257, -7.112, 0.04721, -8.159, 0.8968, -8.162, 0.04721, -8.159, 0.03185, -9.207, 0.9057, -9.209, 0.9057, -9.209, 0.03185, -9.207, 0.01649, -10.25, 0.9146, -10.26, 6.484, -10.26, 6.506, -11.31, 6.853, -11.28, 6.823, -10.24, 6.463, -9.213, 6.484, -10.26, 6.823, -10.24, 6.792, -9.191, 6.441, -8.167, 6.463, -9.213, 6.792, -9.191, 6.761, -8.145, 6.42, -7.12, 6.441, -8.167, 6.761, -8.145, 6.731, -7.099, 6.399, -6.073, 6.42, -7.12, 6.731, -7.099, 6.7, -6.053, 6.377, -5.027, 6.399, -6.073, 6.7, -6.053, 6.67, -5.007, 6.356, -3.98, 6.377, -5.027, 6.67, -5.007, 6.639, -3.961, 6.334, -2.933, 6.356, -3.98, 6.639, -3.961, 6.608, -2.915, 6.853, -7.344, 6.938, -7.343, 6.947, -6.909, 6.862, -6.909, 4.43, -9.155, 5.57, -12.52, 5.571, -8.975, 4.865, -8.975, 5.61, -2.926, 5.703, -1.884, 5.615, -1.88, -0.2172, -2.913, -0.07739, -1.868, -0.299, -1.862, 1.385, -1.865, 1.189, -2.917, 1.525, -2.91, 1.494, -1.863, 0.008312, -0.02281, 0.9856, -0.0258, 0.9888, 1.021, 0.01151, 1.024, 1.189, -2.917, 1.385, -1.865, 1.277, -1.867, 0.9516, -1.874, 1.189, -2.917, 1.06, -1.872, 1.189, -2.917, 1.277, -1.867, 1.06, -1.872, 1.325, -3.962, 1.189, -2.917, 1.093, -3.967, -0.1231, -3.963, -0.2172, -2.913, -0.3548, -3.957, -0.8945, 0.001261, -0.5967, -1.053, -0.2958, -1.061, 0.008312, -0.02281, 0.4881, -2.923, 0.7259, -1.876, 0.6086, -1.876, 0.4881, -2.923, 0.6086, -1.876, 0.374, -1.875, 1.888, -0.007284, 1.892, 1.039, 0.9888, 1.021, 0.9856, -0.0258, 1.133, -1.069, 0.9856, -0.0258, 0.9823, -1.072, 0.01151, 1.024, -0.8913, 1.048, -0.8945, 0.001261, 0.008312, -0.02281, -0.7472, -1.049, -0.8945, 0.001261, -0.8977, -1.045, -0.8945, 0.001261, -0.7472, -1.049, -0.5967, -1.053, 10.11, -9.457, 10.09, -8.718, 9.726, -8.717, 9.724, -9.456, 0.4881, -2.923, 0.8611, -3.972, 0.8521, -2.924, 1.496, -1.019, 1.388, -1.022, 1.385, -1.865, 1.494, -1.863, 0.9856, -0.0258, 0.8195, -1.072, 0.9823, -1.072, 4.246, -2.116, 4.246, -1.416, 4.087, -1.447, 4.131, -2.139, 1.492, -11.29, 1.776, -11.29, 1.744, -10.24, 1.468, -10.25, 0.1086, -3.969, 0.4881, -2.923, 0.124, -2.922, 5.422, -8.165, 5.242, -8.175, 5.249, -8.441, 5.429, -8.425, 5.429, -8.425, 5.249, -8.441, 5.257, -8.708, 5.436, -8.686, 7.588, -8.733, 7.462, -8.754, 7.474, -9.188, 7.599, -9.156, 7.599, -9.156, 7.474, -9.188, 7.485, -9.623, 7.61, -9.578, 6.978, -10.06, 7.497, -10.06, 7.485, -9.623, 6.966, -9.625, 6.966, -9.625, 7.485, -9.623, 7.474, -9.188, 6.954, -9.19, 2.662, -6.031, 3.985, -5.783, 3.812, -5.36, 2.553, -5.764, 2.444, -5.497, 2.553, -5.764, 3.812, -5.36, 3.64, -4.937, 1.346, -12.42, 1.008, -12.43, 1.005, -12.52, 1.342, -12.52, 1.684, -12.42, 1.346, -12.42, 1.342, -12.52, 1.678, -12.51, 4.939, -5.827, 4.41, -5.475, 4.269, -5.811, 4.83, -6.087, 4.83, -6.087, 4.269, -5.811, 4.129, -6.147, 4.722, -6.348, 0.9236, -11.3, 1.008, -12.43, 1.346, -12.42, 1.208, -11.3, 1.492, -11.29, 1.208, -11.3, 1.346, -12.42, 1.684, -12.42, 6.943, -8.755, 6.857, -8.755, 6.869, -9.19, 6.954, -9.19, 6.954, -9.19, 6.869, -9.19, 6.881, -9.625, 6.966, -9.625, 0.8611, -3.972, 0.87, -5.019, 1.109, -5.014, 1.093, -3.967, 0.87, -5.019, 0.8789, -6.067, 1.126, -6.062, 1.109, -5.014, 1.109, -5.014, 1.126, -6.062, 1.372, -6.057, 1.348, -5.009, 0.8789, -6.067, 0.8878, -7.114, 1.142, -7.109, 1.126, -6.062, 1.126, -6.062, 1.142, -7.109, 1.396, -7.104, 1.372, -6.057, 0.8878, -7.114, 0.8968, -8.162, 1.158, -8.156, 1.142, -7.109, 0.8968, -8.162, 0.9057, -9.209, 1.175, -9.204, 1.158, -8.156, 1.42, -8.151, 1.158, -8.156, 1.175, -9.204, 1.444, -9.198, 0.9057, -9.209, 0.9146, -10.26, 1.191, -10.25, 1.175, -9.204, 1.444, -9.198, 1.175, -9.204, 1.191, -10.25, 1.468, -10.25, -0.2601, -10.25, 0.01649, -10.25, 0.03185, -9.207, -0.2372, -9.199, -0.2601, -10.25, -0.2372, -9.199, -0.5063, -9.192, -0.5366, -10.24, 7.61, -6.094, 7.484, -6.037, 7.476, -6.472, 7.601, -6.516, 7.601, -6.516, 7.476, -6.472, 7.467, -6.907, 7.592, -6.939, 6.947, -6.909, 6.938, -7.343, 7.458, -7.342, 7.467, -6.907, 6.956, -6.474, 6.947, -6.909, 7.467, -6.907, 7.476, -6.472, 2.327, -7.697, 3.455, -8.42, 3.631, -7.998, 2.438, -7.43, 2.438, -7.43, 3.631, -7.998, 3.806, -7.576, 2.548, -7.164, -0.766, -12.41, -1.104, -12.4, -1.097, -12.49, -0.7609, -12.5, -0.428, -12.42, -0.766, -12.41, -0.7609, -12.5, -0.4244, -12.51, 4.61, -7.455, 3.985, -7.576, 4.123, -7.913, 4.717, -7.717, 4.825, -7.978, 4.717, -7.717, 4.123, -7.913, 4.262, -8.25, -0.851, -11.28, -1.104, -12.4, -0.766, -12.41, -0.5669, -11.29, -0.2829, -11.29, -0.5669, -11.29, -0.766, -12.41, -0.428, -12.42, 5.435, -6.535, 5.256, -6.508, 5.251, -6.775, 5.43, -6.796, 5.425, -7.056, 5.43, -6.796, 5.251, -6.775, 5.245, -7.042, -0.2829, -11.29, 0.001136, -11.3, 0.01649, -10.25, -0.2601, -10.25, -0.1459, -5.01, 0.09328, -5.017, 0.1086, -3.969, -0.1231, -3.963, -0.1687, -6.058, 0.07792, -6.064, 0.09328, -5.017, -0.1459, -5.01, -0.4154, -6.051, -0.1687, -6.058, -0.1459, -5.01, -0.3851, -5.004, -0.1916, -7.105, 0.06257, -7.112, 0.07792, -6.064, -0.1687, -6.058, -0.1916, -7.105, -0.1687, -6.058, -0.4154, -6.051, -0.4457, -7.098, -0.2144, -8.152, 0.04721, -8.159, 0.06257, -7.112, -0.1916, -7.105, -0.2372, -9.199, 0.03185, -9.207, 0.04721, -8.159, -0.2144, -8.152, -0.2372, -9.199, -0.2144, -8.152, -0.476, -8.145, -0.5063, -9.192, 6.965, -6.039, 6.88, -6.039, 6.871, -6.474, 6.956, -6.474, 6.956, -6.474, 6.871, -6.474, 6.862, -6.909, 6.947, -6.909, 5.514, -8.128, 5.514, -7.084, 5.444, -7.085, 5.443, -8.13, 7.154, -2.21, 7.153, -3.254, 7.212, -3.253, 7.212, -2.209, 5.483, -3.002, 5.481, -4.047, 5.547, -4.046, 5.547, -3.001, 5.547, -5.093, 5.545, -4.048, 5.476, -4.047, 5.476, -5.092, 5.487, -3.0, 5.547, -3.001, 5.545, -1.956, 5.487, -1.955, 7.298, -3.254, 7.297, -2.21, 7.233, -2.208, 7.233, -3.253, 9.963, -11.55, 10.09, -11.55, 10.11, -10.51, 9.72, -10.5, 9.84, -11.55, 9.963, -11.55, 10.11, -10.51, 9.986, -8.71, 10.11, -7.662, 9.721, -7.663, 9.863, -8.711, 8.666, -7.33, 8.669, -6.037, 7.622, -6.045, 7.622, -7.38, 8.673, -8.661, 9.718, -8.711, 9.717, -7.388, 8.67, -7.38, 10.11, -9.457, 9.724, -9.456, 9.72, -10.5, 10.11, -10.51, 5.366, -6.508, 5.443, -6.508, 5.547, -5.093, 5.24, -5.093, 9.718, -6.615, 9.721, -7.663, 10.11, -7.662, 10.1, -6.613, 6.966, -3.254, 7.041, -3.254, 7.153, -1.868, 6.853, -1.868, 7.625, -8.667, 8.67, -8.717, 8.669, -7.388, 7.622, -7.38, 10.54, -11.55, 10.64, -10.17, 10.38, -10.17, 10.48, -11.55, 8.877, -3.312, 8.881, -2.028, 7.834, -2.036, 7.832, -3.362, 10.28, -8.711, 10.37, -7.296, 10.11, -7.296, 10.22, -8.711, 8.673, -10.0, 9.717, -10.05, 9.716, -8.725, 8.669, -8.717, 10.21, -11.55, 10.28, -11.55, 10.38, -10.17, 10.11, -10.17, 3.982, -3.906, 3.985, -2.618, 2.938, -2.626, 2.937, -3.956, 2.816, -2.541, 2.911, -1.126, 2.628, -1.127, 2.745, -2.541, 9.925, -4.643, 9.928, -3.362, 8.881, -3.37, 8.88, -4.693, 2.807, -2.542, 2.73, -2.541, 2.604, -3.956, 2.911, -3.956, 7.624, -10.01, 8.669, -10.06, 8.669, -8.725, 7.622, -8.717, 9.415, -10.06, 9.302, -11.45, 9.601, -11.45, 9.49, -10.06, 8.877, -4.649, 8.88, -3.362, 7.833, -3.37, 7.832, -4.699, 10.48, -7.296, 10.37, -8.711, 10.63, -8.711, 10.54, -7.296, 4.425, -3.064, 5.47, -3.114, 5.469, -1.787, 4.422, -1.779, 10.48, -5.874, 10.38, -7.26, 10.64, -7.26, 10.54, -5.874, 9.714, -7.321, 9.717, -6.037, 8.67, -6.045, 8.669, -7.371, 10.23, -8.717, 10.11, -10.13, 10.39, -10.13, 10.3, -8.717, 7.836, -5.987, 8.88, -6.037, 8.88, -4.707, 7.832, -4.699, 10.21, -5.874, 10.11, -7.26, 10.38, -7.26, 10.28, -5.874, 0.9856, -0.0258, 0.6566, -1.071, 0.8195, -1.072, 0.6566, -1.071, 0.9856, -0.0258, 0.008312, -0.02281, 0.3309, -1.07, 9.732, -5.875, 9.718, -6.615, 10.1, -6.613, 10.1, -5.874, 0.168, -1.07, 0.008312, -0.02281, 0.005114, -1.069, 0.09328, -5.017, 0.87, -5.019, 0.8611, -3.972, 0.1086, -3.969, 9.84, -11.55, 9.72, -10.5, 9.717, -11.55, 5.57, -12.52, 2.382, -10.95, 2.202, -11.38, 5.57, -12.52, 4.43, -9.155, 3.995, -9.335, -0.4025, -1.86, -0.2172, -2.913, -0.299, -1.862, -0.2172, -2.913, 0.03099, -1.871, -0.07739, -1.868, 9.721, -7.663, 9.741, -8.711, 9.863, -8.711, 0.4881, -2.923, 0.2567, -1.875, 0.1394, -1.874, 0.124, -2.922, 0.8611, -3.972, 0.4881, -2.923, 0.1086, -3.969, 5.792, -1.887, 5.703, -1.884, 5.61, -2.926, 5.884, -2.938, 5.88, -1.891, -0.889, 1.786, -0.8913, 1.048, 0.01151, 1.024, 0.01376, 1.762, 7.832, -4.158, 7.121, -4.299, 7.118, -4.991, 7.829, -5.136, 6.859, -3.658, 7.121, -4.299, 7.832, -4.158, 7.464, -3.254, 7.118, -4.991, 6.853, -5.63, 7.455, -6.037, 7.829, -5.136, 2.027, -3.956, 2.604, -3.955, 2.599, -2.476, 2.022, -2.478, -0.889, 1.786, 0.01376, 1.762, 0.01829, 3.238, -0.8845, 3.262, 3.985, -3.118, 3.987, -3.758, 5.466, -3.753, 5.464, -3.114, 3.989, -4.45, 3.991, -5.09, 5.47, -5.085, 5.468, -4.446, 9.458, -1.882, 8.881, -1.884, 8.885, -3.362, 9.463, -3.361])
me_cylinder.materials.append(mat_material)
me_cylinder.use_remesh_preserve_volume = False
me_cylinder.use_remesh_preserve_attributes = False
me_cylinder.use_mirror_vertex_groups = False
me_cylinder.update()

# ---- objects
ob_point = bpy.data.objects.new('Point', light_point)
ob_plane = bpy.data.objects.new('Plane', me_plane)
ob_camera = bpy.data.objects.new('Camera', cam_camera)
ob_cylinder = bpy.data.objects.new('Cylinder', me_cylinder)

# ---- transforms, parenting, visibility, modifiers, constraints
ob_point.location = (-3.354, 1.228, 4.626)
ob_point.hide_viewport = True
ob_point.lineart.crease_threshold = 0.0
ob_plane.location = (6.153, 12.9, 0.0)
ob_plane.rotation_euler = (0.0, -0.0, -0.3662)
ob_plane.scale = (50.0, 101.9, 1.0)
ob_plane.hide_viewport = True
ob_plane.lineart.crease_threshold = 0.0
ob_camera.location = (-3.642, -6.633, 3.69)
ob_camera.rotation_euler = (1.277, -0.0001326, -0.3569)
ob_camera.scale = (1.0, 1.0, 1.0)
ob_camera.hide_viewport = True
ob_camera.lineart.crease_threshold = 0.0
ob_cylinder.location = (0.0, 0.0, 0.0)
ob_cylinder.lineart.crease_threshold = 0.0
_m = ob_cylinder.modifiers.new('EdgeSplit', 'EDGE_SPLIT')
_m.split_angle = 0.9948
_m.use_edge_angle = False
_m = ob_cylinder.modifiers.new('Mirror', 'MIRROR')
_m.use_axis = (True, True, False)
_m.use_mirror_vertex_groups = False
_m.use_mirror_u = True
_m.use_mirror_v = True

# ---- collection membership
col_collection_1.objects.link(ob_point)
col_collection_1.objects.link(ob_plane)
col_collection_1.objects.link(ob_camera)
col_collection_1.objects.link(ob_cylinder)

# ---- scene / render settings (as saved in the file)
scene.camera = ob_camera
scene.frame_start = 1; scene.frame_end = 250; scene.frame_set(1)
scene.render.engine = 'BLENDER_EEVEE_NEXT'
scene.render.image_settings.color_mode = 'RGB'
scene.render.image_settings.compression = 90
scene.render.resolution_percentage = 50
scene.render.dither_intensity = 0.0
scene.render.bake_margin = 2
scene.render.bake_bias = 0.0
scene.render.use_stamp = True
scene.cycles.use_denoising = False
scene.cycles.samples = 64
scene.cycles.sampling_pattern = 'TABULATED_SOBOL'
scene.cycles.light_sampling_threshold = 0.0
scene.cycles.use_adaptive_sampling = False
scene.cycles.use_light_tree = False
scene.cycles.blur_glossy = 0.0
scene.cycles.max_bounces = 3
scene.cycles.volume_bounces = 1
scene.cycles.pixel_filter_type = 'GAUSSIAN'
scene.cycles.sample_clamp_indirect = 0.0
scene.view_settings.view_transform = 'Standard'
bpy.context.view_layer.update()
